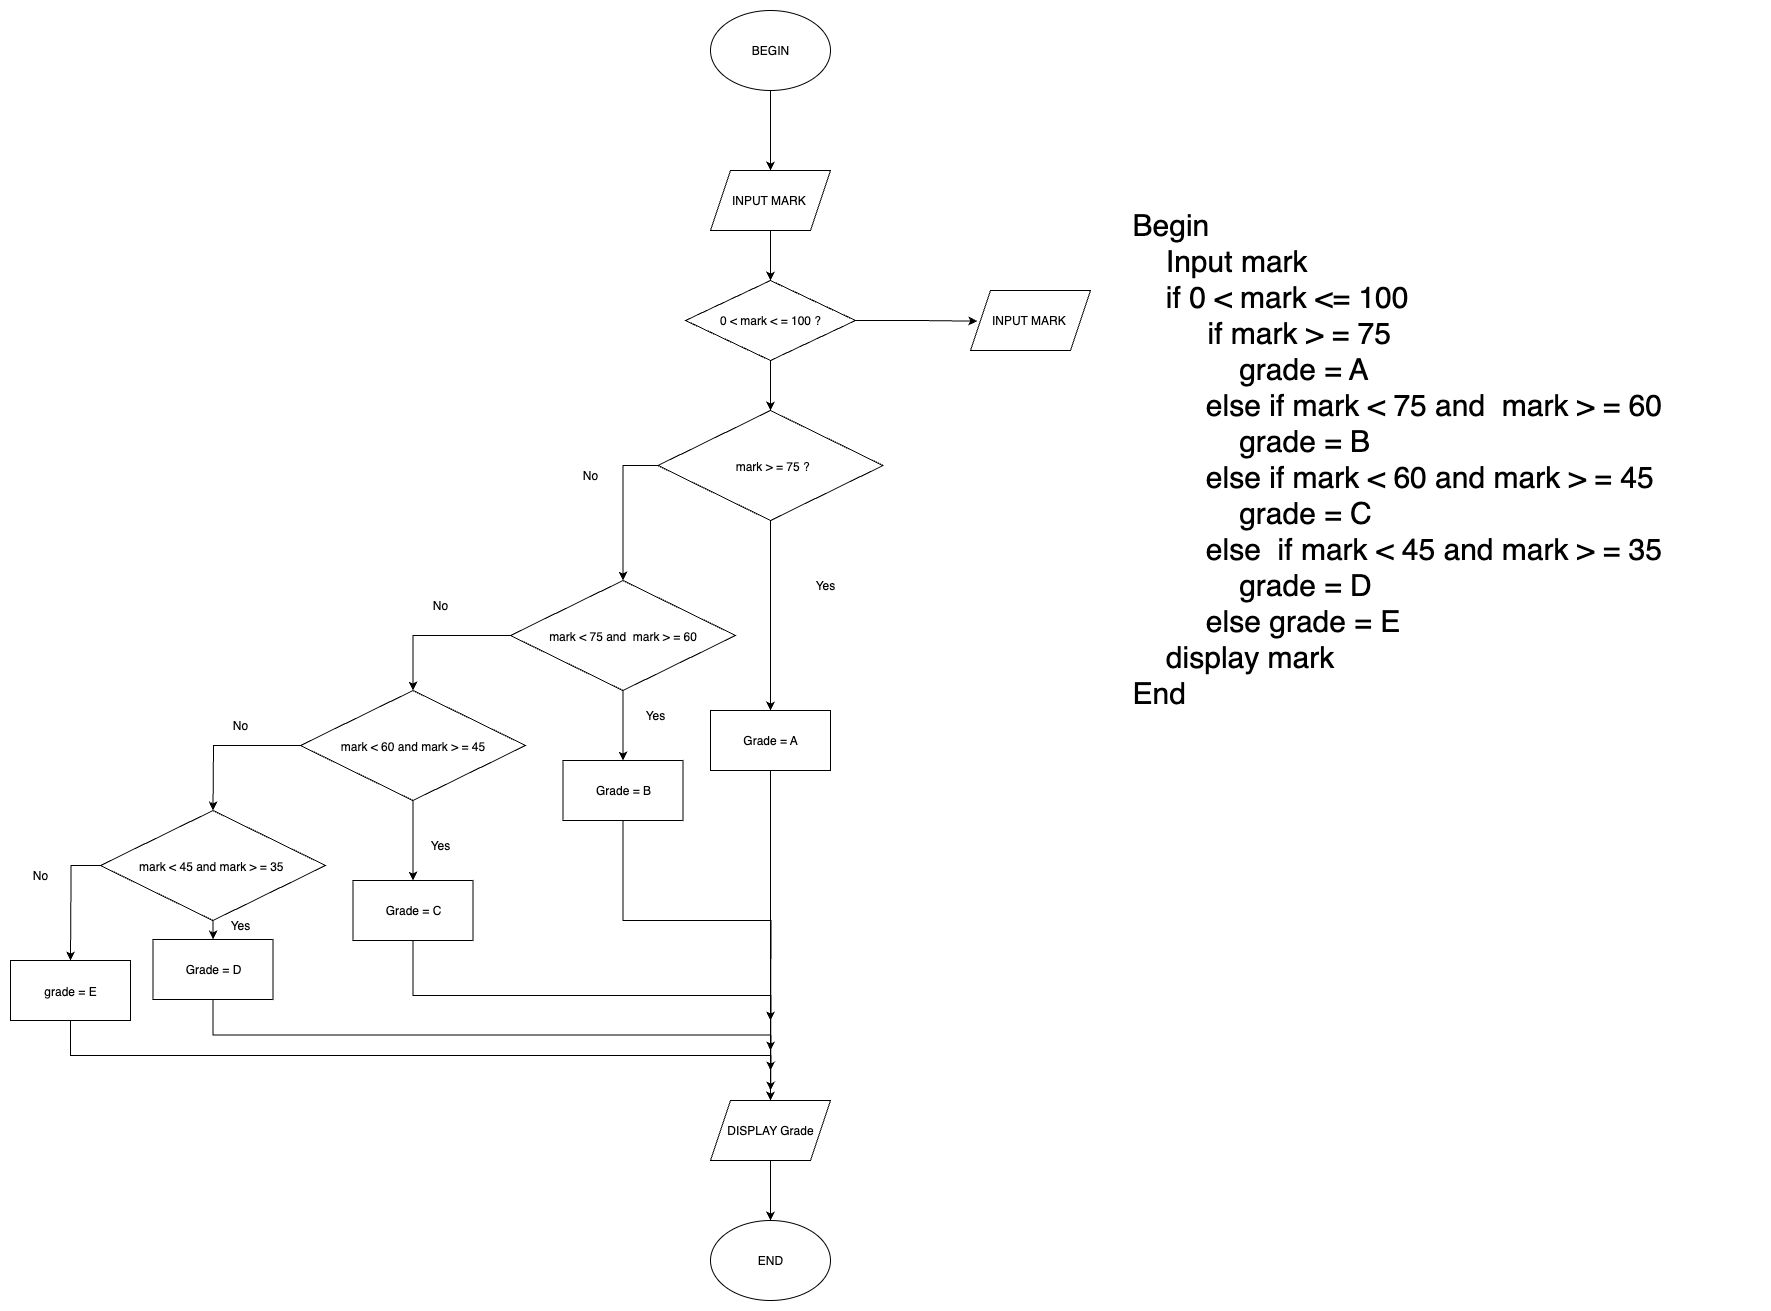

The diagram above was exported from draw.io. Its source (the exported page's mxGraphModel, read from the mxfile embedded in the PNG):
<mxGraphModel dx="2719" dy="1464" grid="1" gridSize="10" guides="1" tooltips="1" connect="1" arrows="1" fold="1" page="1" pageScale="1" pageWidth="827" pageHeight="1169" math="0" shadow="0">
  <root>
    <mxCell id="WIyWlLk6GJQsqaUBKTNV-0" />
    <mxCell id="WIyWlLk6GJQsqaUBKTNV-1" parent="WIyWlLk6GJQsqaUBKTNV-0" />
    <mxCell id="znstjm85Lvw7YNdk3dl_-140" value="" style="edgeStyle=orthogonalEdgeStyle;rounded=0;orthogonalLoop=1;jettySize=auto;html=1;" parent="WIyWlLk6GJQsqaUBKTNV-1" source="znstjm85Lvw7YNdk3dl_-127" target="znstjm85Lvw7YNdk3dl_-128" edge="1">
      <mxGeometry relative="1" as="geometry" />
    </mxCell>
    <mxCell id="znstjm85Lvw7YNdk3dl_-127" value="BEGIN" style="ellipse;whiteSpace=wrap;html=1;" parent="WIyWlLk6GJQsqaUBKTNV-1" vertex="1">
      <mxGeometry x="260" y="120" width="120" height="80" as="geometry" />
    </mxCell>
    <mxCell id="znstjm85Lvw7YNdk3dl_-141" value="" style="edgeStyle=orthogonalEdgeStyle;rounded=0;orthogonalLoop=1;jettySize=auto;html=1;" parent="WIyWlLk6GJQsqaUBKTNV-1" source="znstjm85Lvw7YNdk3dl_-128" target="znstjm85Lvw7YNdk3dl_-129" edge="1">
      <mxGeometry relative="1" as="geometry" />
    </mxCell>
    <mxCell id="znstjm85Lvw7YNdk3dl_-128" value="INPUT MARK&amp;nbsp;" style="shape=parallelogram;perimeter=parallelogramPerimeter;whiteSpace=wrap;html=1;fixedSize=1;" parent="WIyWlLk6GJQsqaUBKTNV-1" vertex="1">
      <mxGeometry x="260" y="280" width="120" height="60" as="geometry" />
    </mxCell>
    <mxCell id="znstjm85Lvw7YNdk3dl_-143" value="" style="edgeStyle=orthogonalEdgeStyle;rounded=0;orthogonalLoop=1;jettySize=auto;html=1;" parent="WIyWlLk6GJQsqaUBKTNV-1" source="znstjm85Lvw7YNdk3dl_-129" target="znstjm85Lvw7YNdk3dl_-133" edge="1">
      <mxGeometry relative="1" as="geometry" />
    </mxCell>
    <mxCell id="znstjm85Lvw7YNdk3dl_-129" value="0 &amp;lt; mark &amp;lt; = 100 ?" style="rhombus;whiteSpace=wrap;html=1;" parent="WIyWlLk6GJQsqaUBKTNV-1" vertex="1">
      <mxGeometry x="235" y="390" width="170" height="80" as="geometry" />
    </mxCell>
    <mxCell id="znstjm85Lvw7YNdk3dl_-144" style="edgeStyle=orthogonalEdgeStyle;rounded=0;orthogonalLoop=1;jettySize=auto;html=1;exitX=0;exitY=0.5;exitDx=0;exitDy=0;entryX=0.5;entryY=0;entryDx=0;entryDy=0;" parent="WIyWlLk6GJQsqaUBKTNV-1" source="znstjm85Lvw7YNdk3dl_-133" target="znstjm85Lvw7YNdk3dl_-134" edge="1">
      <mxGeometry relative="1" as="geometry" />
    </mxCell>
    <mxCell id="znstjm85Lvw7YNdk3dl_-156" style="edgeStyle=orthogonalEdgeStyle;rounded=0;orthogonalLoop=1;jettySize=auto;html=1;exitX=0.5;exitY=1;exitDx=0;exitDy=0;entryX=0.5;entryY=0;entryDx=0;entryDy=0;" parent="WIyWlLk6GJQsqaUBKTNV-1" source="znstjm85Lvw7YNdk3dl_-133" target="znstjm85Lvw7YNdk3dl_-154" edge="1">
      <mxGeometry relative="1" as="geometry" />
    </mxCell>
    <mxCell id="znstjm85Lvw7YNdk3dl_-133" value="&lt;p style=&quot;margin: 0px; font-variant-numeric: normal; font-variant-east-asian: normal; font-variant-alternates: normal; font-size-adjust: none; font-kerning: auto; font-optical-sizing: auto; font-feature-settings: normal; font-variation-settings: normal; font-variant-position: normal; font-variant-emoji: normal; font-stretch: normal; line-height: normal; text-align: start;&quot; class=&quot;p1&quot;&gt;&lt;font style=&quot;color: light-dark(rgb(0, 0, 0), rgb(255, 255, 255));&quot;&gt;&amp;nbsp;mark &amp;gt; = 75 ?&lt;/font&gt;&lt;/p&gt;" style="rhombus;whiteSpace=wrap;html=1;" parent="WIyWlLk6GJQsqaUBKTNV-1" vertex="1">
      <mxGeometry x="207.5" y="520" width="225" height="110" as="geometry" />
    </mxCell>
    <mxCell id="znstjm85Lvw7YNdk3dl_-145" style="edgeStyle=orthogonalEdgeStyle;rounded=0;orthogonalLoop=1;jettySize=auto;html=1;exitX=0;exitY=0.5;exitDx=0;exitDy=0;entryX=0.5;entryY=0;entryDx=0;entryDy=0;" parent="WIyWlLk6GJQsqaUBKTNV-1" source="znstjm85Lvw7YNdk3dl_-134" target="znstjm85Lvw7YNdk3dl_-135" edge="1">
      <mxGeometry relative="1" as="geometry" />
    </mxCell>
    <mxCell id="znstjm85Lvw7YNdk3dl_-164" value="" style="edgeStyle=orthogonalEdgeStyle;rounded=0;orthogonalLoop=1;jettySize=auto;html=1;" parent="WIyWlLk6GJQsqaUBKTNV-1" source="znstjm85Lvw7YNdk3dl_-134" target="znstjm85Lvw7YNdk3dl_-157" edge="1">
      <mxGeometry relative="1" as="geometry" />
    </mxCell>
    <mxCell id="znstjm85Lvw7YNdk3dl_-134" value="&lt;p style=&quot;margin: 0px; font-variant-numeric: normal; font-variant-east-asian: normal; font-variant-alternates: normal; font-size-adjust: none; font-kerning: auto; font-optical-sizing: auto; font-feature-settings: normal; font-variation-settings: normal; font-variant-position: normal; font-variant-emoji: normal; font-stretch: normal; line-height: normal; text-align: start;&quot; class=&quot;p1&quot;&gt;&lt;font style=&quot;color: light-dark(rgb(0, 0, 0), rgb(255, 255, 255));&quot;&gt;mark &amp;lt; 75 and&lt;span style=&quot;&quot; class=&quot;Apple-converted-space&quot;&gt;&amp;nbsp; &lt;/span&gt;mark &amp;gt; = 60&lt;/font&gt;&lt;/p&gt;" style="rhombus;whiteSpace=wrap;html=1;" parent="WIyWlLk6GJQsqaUBKTNV-1" vertex="1">
      <mxGeometry x="60" y="690" width="225" height="110" as="geometry" />
    </mxCell>
    <mxCell id="znstjm85Lvw7YNdk3dl_-146" style="edgeStyle=orthogonalEdgeStyle;rounded=0;orthogonalLoop=1;jettySize=auto;html=1;exitX=0;exitY=0.5;exitDx=0;exitDy=0;entryX=0.5;entryY=0;entryDx=0;entryDy=0;" parent="WIyWlLk6GJQsqaUBKTNV-1" source="znstjm85Lvw7YNdk3dl_-135" edge="1">
      <mxGeometry relative="1" as="geometry">
        <mxPoint x="-237.5" y="920" as="targetPoint" />
      </mxGeometry>
    </mxCell>
    <mxCell id="znstjm85Lvw7YNdk3dl_-163" value="" style="edgeStyle=orthogonalEdgeStyle;rounded=0;orthogonalLoop=1;jettySize=auto;html=1;" parent="WIyWlLk6GJQsqaUBKTNV-1" source="znstjm85Lvw7YNdk3dl_-135" target="znstjm85Lvw7YNdk3dl_-158" edge="1">
      <mxGeometry relative="1" as="geometry" />
    </mxCell>
    <mxCell id="znstjm85Lvw7YNdk3dl_-135" value="&lt;p style=&quot;margin: 0px; font-variant-numeric: normal; font-variant-east-asian: normal; font-variant-alternates: normal; font-size-adjust: none; font-kerning: auto; font-optical-sizing: auto; font-feature-settings: normal; font-variation-settings: normal; font-variant-position: normal; font-variant-emoji: normal; font-stretch: normal; line-height: normal; color: rgb(0, 0, 0); text-align: start;&quot; class=&quot;p1&quot;&gt;mark &amp;lt; 60 and mark &amp;gt; = 45&lt;/p&gt;" style="rhombus;whiteSpace=wrap;html=1;" parent="WIyWlLk6GJQsqaUBKTNV-1" vertex="1">
      <mxGeometry x="-150" y="800" width="225" height="110" as="geometry" />
    </mxCell>
    <mxCell id="znstjm85Lvw7YNdk3dl_-148" style="edgeStyle=orthogonalEdgeStyle;rounded=0;orthogonalLoop=1;jettySize=auto;html=1;exitX=0;exitY=0.5;exitDx=0;exitDy=0;entryX=0.5;entryY=0;entryDx=0;entryDy=0;" parent="WIyWlLk6GJQsqaUBKTNV-1" source="znstjm85Lvw7YNdk3dl_-137" edge="1">
      <mxGeometry relative="1" as="geometry">
        <mxPoint x="-380.0000000000001" y="1070" as="targetPoint" />
      </mxGeometry>
    </mxCell>
    <mxCell id="znstjm85Lvw7YNdk3dl_-161" value="" style="edgeStyle=orthogonalEdgeStyle;rounded=0;orthogonalLoop=1;jettySize=auto;html=1;" parent="WIyWlLk6GJQsqaUBKTNV-1" source="znstjm85Lvw7YNdk3dl_-137" target="znstjm85Lvw7YNdk3dl_-160" edge="1">
      <mxGeometry relative="1" as="geometry" />
    </mxCell>
    <mxCell id="znstjm85Lvw7YNdk3dl_-137" value="&lt;p style=&quot;margin: 0px; font-variant-numeric: normal; font-variant-east-asian: normal; font-variant-alternates: normal; font-size-adjust: none; font-kerning: auto; font-optical-sizing: auto; font-feature-settings: normal; font-variation-settings: normal; font-variant-position: normal; font-variant-emoji: normal; font-stretch: normal; line-height: normal; color: rgb(0, 0, 0); text-align: start;&quot; class=&quot;p1&quot;&gt;mark &amp;lt; 45 and mark &amp;gt; = 35&lt;span class=&quot;Apple-converted-space&quot;&gt;&amp;nbsp;&lt;/span&gt;&lt;/p&gt;" style="rhombus;whiteSpace=wrap;html=1;" parent="WIyWlLk6GJQsqaUBKTNV-1" vertex="1">
      <mxGeometry x="-350" y="920" width="225" height="110" as="geometry" />
    </mxCell>
    <mxCell id="znstjm85Lvw7YNdk3dl_-170" style="edgeStyle=orthogonalEdgeStyle;rounded=0;orthogonalLoop=1;jettySize=auto;html=1;exitX=0.5;exitY=1;exitDx=0;exitDy=0;" parent="WIyWlLk6GJQsqaUBKTNV-1" source="znstjm85Lvw7YNdk3dl_-139" edge="1">
      <mxGeometry relative="1" as="geometry">
        <mxPoint x="320" y="1200" as="targetPoint" />
      </mxGeometry>
    </mxCell>
    <mxCell id="znstjm85Lvw7YNdk3dl_-139" value="&lt;p style=&quot;margin: 0px; font-variant-numeric: normal; font-variant-east-asian: normal; font-variant-alternates: normal; font-size-adjust: none; font-kerning: auto; font-optical-sizing: auto; font-feature-settings: normal; font-variation-settings: normal; font-variant-position: normal; font-variant-emoji: normal; font-stretch: normal; line-height: normal; text-align: start;&quot; class=&quot;p1&quot;&gt;&lt;font style=&quot;color: light-dark(rgb(0, 0, 0), rgb(255, 255, 255));&quot;&gt;grade = E&lt;/font&gt;&lt;/p&gt;" style="rounded=0;whiteSpace=wrap;html=1;" parent="WIyWlLk6GJQsqaUBKTNV-1" vertex="1">
      <mxGeometry x="-440" y="1070" width="120" height="60" as="geometry" />
    </mxCell>
    <mxCell id="znstjm85Lvw7YNdk3dl_-142" style="edgeStyle=orthogonalEdgeStyle;rounded=0;orthogonalLoop=1;jettySize=auto;html=1;exitX=1;exitY=0.5;exitDx=0;exitDy=0;entryX=-0.027;entryY=0.508;entryDx=0;entryDy=0;entryPerimeter=0;" parent="WIyWlLk6GJQsqaUBKTNV-1" source="znstjm85Lvw7YNdk3dl_-129" edge="1">
      <mxGeometry relative="1" as="geometry">
        <mxPoint x="526.7599999999998" y="430.6400000000001" as="targetPoint" />
      </mxGeometry>
    </mxCell>
    <mxCell id="znstjm85Lvw7YNdk3dl_-149" value="No" style="text;html=1;align=center;verticalAlign=middle;whiteSpace=wrap;rounded=0;" parent="WIyWlLk6GJQsqaUBKTNV-1" vertex="1">
      <mxGeometry x="110" y="570" width="60" height="30" as="geometry" />
    </mxCell>
    <mxCell id="znstjm85Lvw7YNdk3dl_-150" value="No" style="text;html=1;align=center;verticalAlign=middle;whiteSpace=wrap;rounded=0;" parent="WIyWlLk6GJQsqaUBKTNV-1" vertex="1">
      <mxGeometry x="-40" y="700" width="60" height="30" as="geometry" />
    </mxCell>
    <mxCell id="znstjm85Lvw7YNdk3dl_-151" value="No" style="text;html=1;align=center;verticalAlign=middle;whiteSpace=wrap;rounded=0;" parent="WIyWlLk6GJQsqaUBKTNV-1" vertex="1">
      <mxGeometry x="-240" y="820" width="60" height="30" as="geometry" />
    </mxCell>
    <mxCell id="znstjm85Lvw7YNdk3dl_-153" value="No" style="text;html=1;align=center;verticalAlign=middle;whiteSpace=wrap;rounded=0;" parent="WIyWlLk6GJQsqaUBKTNV-1" vertex="1">
      <mxGeometry x="-440" y="970" width="60" height="30" as="geometry" />
    </mxCell>
    <mxCell id="znstjm85Lvw7YNdk3dl_-166" style="edgeStyle=orthogonalEdgeStyle;rounded=0;orthogonalLoop=1;jettySize=auto;html=1;exitX=0.5;exitY=1;exitDx=0;exitDy=0;entryX=0.5;entryY=0;entryDx=0;entryDy=0;" parent="WIyWlLk6GJQsqaUBKTNV-1" source="znstjm85Lvw7YNdk3dl_-154" target="znstjm85Lvw7YNdk3dl_-165" edge="1">
      <mxGeometry relative="1" as="geometry" />
    </mxCell>
    <mxCell id="znstjm85Lvw7YNdk3dl_-154" value="Grade = A" style="rounded=0;whiteSpace=wrap;html=1;" parent="WIyWlLk6GJQsqaUBKTNV-1" vertex="1">
      <mxGeometry x="260" y="820" width="120" height="60" as="geometry" />
    </mxCell>
    <mxCell id="znstjm85Lvw7YNdk3dl_-167" style="edgeStyle=orthogonalEdgeStyle;rounded=0;orthogonalLoop=1;jettySize=auto;html=1;exitX=0.5;exitY=1;exitDx=0;exitDy=0;" parent="WIyWlLk6GJQsqaUBKTNV-1" source="znstjm85Lvw7YNdk3dl_-157" edge="1">
      <mxGeometry relative="1" as="geometry">
        <mxPoint x="320" y="1130" as="targetPoint" />
      </mxGeometry>
    </mxCell>
    <mxCell id="znstjm85Lvw7YNdk3dl_-157" value="Grade = B" style="rounded=0;whiteSpace=wrap;html=1;" parent="WIyWlLk6GJQsqaUBKTNV-1" vertex="1">
      <mxGeometry x="112.5" y="870" width="120" height="60" as="geometry" />
    </mxCell>
    <mxCell id="znstjm85Lvw7YNdk3dl_-168" style="edgeStyle=orthogonalEdgeStyle;rounded=0;orthogonalLoop=1;jettySize=auto;html=1;exitX=0.5;exitY=1;exitDx=0;exitDy=0;" parent="WIyWlLk6GJQsqaUBKTNV-1" source="znstjm85Lvw7YNdk3dl_-158" edge="1">
      <mxGeometry relative="1" as="geometry">
        <mxPoint x="320" y="1160" as="targetPoint" />
      </mxGeometry>
    </mxCell>
    <mxCell id="znstjm85Lvw7YNdk3dl_-158" value="Grade = C" style="rounded=0;whiteSpace=wrap;html=1;" parent="WIyWlLk6GJQsqaUBKTNV-1" vertex="1">
      <mxGeometry x="-97.5" y="990" width="120" height="60" as="geometry" />
    </mxCell>
    <mxCell id="znstjm85Lvw7YNdk3dl_-169" style="edgeStyle=orthogonalEdgeStyle;rounded=0;orthogonalLoop=1;jettySize=auto;html=1;exitX=0.5;exitY=1;exitDx=0;exitDy=0;" parent="WIyWlLk6GJQsqaUBKTNV-1" source="znstjm85Lvw7YNdk3dl_-160" edge="1">
      <mxGeometry relative="1" as="geometry">
        <mxPoint x="320" y="1180" as="targetPoint" />
      </mxGeometry>
    </mxCell>
    <mxCell id="znstjm85Lvw7YNdk3dl_-160" value="Grade = D" style="rounded=0;whiteSpace=wrap;html=1;" parent="WIyWlLk6GJQsqaUBKTNV-1" vertex="1">
      <mxGeometry x="-297.5" y="1049" width="120" height="60" as="geometry" />
    </mxCell>
    <mxCell id="znstjm85Lvw7YNdk3dl_-172" value="" style="edgeStyle=orthogonalEdgeStyle;rounded=0;orthogonalLoop=1;jettySize=auto;html=1;" parent="WIyWlLk6GJQsqaUBKTNV-1" source="znstjm85Lvw7YNdk3dl_-165" target="znstjm85Lvw7YNdk3dl_-171" edge="1">
      <mxGeometry relative="1" as="geometry" />
    </mxCell>
    <mxCell id="znstjm85Lvw7YNdk3dl_-165" value="DISPLAY Grade" style="shape=parallelogram;perimeter=parallelogramPerimeter;whiteSpace=wrap;html=1;fixedSize=1;" parent="WIyWlLk6GJQsqaUBKTNV-1" vertex="1">
      <mxGeometry x="260" y="1210" width="120" height="60" as="geometry" />
    </mxCell>
    <mxCell id="znstjm85Lvw7YNdk3dl_-171" value="END" style="ellipse;whiteSpace=wrap;html=1;" parent="WIyWlLk6GJQsqaUBKTNV-1" vertex="1">
      <mxGeometry x="260" y="1330" width="120" height="80" as="geometry" />
    </mxCell>
    <mxCell id="znstjm85Lvw7YNdk3dl_-173" value="Yes" style="text;html=1;align=center;verticalAlign=middle;whiteSpace=wrap;rounded=0;" parent="WIyWlLk6GJQsqaUBKTNV-1" vertex="1">
      <mxGeometry x="345" y="680" width="60" height="30" as="geometry" />
    </mxCell>
    <mxCell id="znstjm85Lvw7YNdk3dl_-174" value="Yes" style="text;html=1;align=center;verticalAlign=middle;whiteSpace=wrap;rounded=0;" parent="WIyWlLk6GJQsqaUBKTNV-1" vertex="1">
      <mxGeometry x="175" y="810" width="60" height="30" as="geometry" />
    </mxCell>
    <mxCell id="znstjm85Lvw7YNdk3dl_-175" value="Yes" style="text;html=1;align=center;verticalAlign=middle;whiteSpace=wrap;rounded=0;" parent="WIyWlLk6GJQsqaUBKTNV-1" vertex="1">
      <mxGeometry x="-40" y="940" width="60" height="30" as="geometry" />
    </mxCell>
    <mxCell id="znstjm85Lvw7YNdk3dl_-176" value="Yes" style="text;html=1;align=center;verticalAlign=middle;whiteSpace=wrap;rounded=0;" parent="WIyWlLk6GJQsqaUBKTNV-1" vertex="1">
      <mxGeometry x="-240" y="1020" width="60" height="30" as="geometry" />
    </mxCell>
    <mxCell id="znstjm85Lvw7YNdk3dl_-177" value="&lt;font style=&quot;font-size: 30px;&quot;&gt;Begin&lt;br&gt;&lt;span style=&quot;white-space: pre;&quot;&gt;&amp;nbsp;&amp;nbsp;&amp;nbsp;&amp;nbsp;&lt;/span&gt;Input mark&lt;br&gt;&lt;span style=&quot;white-space: pre;&quot;&gt;&amp;nbsp;&amp;nbsp;&amp;nbsp;&amp;nbsp;&lt;/span&gt;if 0 &amp;lt; mark &amp;lt;= 100&lt;br&gt;&lt;span style=&quot;white-space: pre;&quot;&gt;&amp;nbsp;&amp;nbsp;&lt;span style=&quot;white-space: pre;&quot;&gt;&#09;&lt;/span&gt;&lt;/span&gt;&lt;/font&gt;&lt;span style=&quot;font-size: 30px; background-color: transparent; color: light-dark(rgb(0, 0, 0), rgb(255, 255, 255)); white-space: pre;&quot;&gt;&amp;nbsp;&lt;/span&gt;&lt;span style=&quot;font-size: 30px; background-color: transparent; color: light-dark(rgb(0, 0, 0), rgb(255, 255, 255));&quot;&gt;if mark &amp;gt; = 75&lt;/span&gt;&lt;blockquote style=&quot;margin: 0 0 0 40px; border: none; padding: 0px;&quot;&gt;&lt;font style=&quot;font-size: 30px;&quot;&gt;&lt;span style=&quot;white-space: pre;&quot;&gt;&amp;nbsp;&amp;nbsp;&amp;nbsp;&amp;nbsp;&lt;/span&gt;&lt;span style=&quot;white-space: pre;&quot;&gt;&amp;nbsp;&amp;nbsp;&amp;nbsp;&amp;nbsp;&lt;/span&gt;grade = A&lt;br&gt;&lt;/font&gt;&lt;font style=&quot;font-size: 30px;&quot;&gt;&lt;span style=&quot;white-space: pre;&quot;&gt;&amp;nbsp;&amp;nbsp;&amp;nbsp;&amp;nbsp;&lt;/span&gt;else if mark &amp;lt; 75 and&lt;span class=&quot;Apple-converted-space&quot;&gt;&amp;nbsp; &lt;/span&gt;mark &amp;gt; = 60&lt;br&gt;&lt;/font&gt;&lt;font style=&quot;font-size: 30px;&quot;&gt;&lt;span style=&quot;white-space: pre;&quot;&gt;&amp;nbsp;&amp;nbsp;&amp;nbsp;&amp;nbsp;&lt;/span&gt;&lt;span style=&quot;white-space: pre;&quot;&gt;&amp;nbsp;&amp;nbsp;&amp;nbsp;&amp;nbsp;&lt;/span&gt;grade = B&lt;br&gt;&lt;/font&gt;&lt;font style=&quot;font-size: 30px;&quot;&gt;&lt;span style=&quot;white-space: pre;&quot;&gt;&amp;nbsp;&amp;nbsp;&amp;nbsp;&amp;nbsp;&lt;/span&gt;else if mark &amp;lt; 60 and mark &amp;gt; = 45&lt;span class=&quot;Apple-converted-space&quot;&gt;&amp;nbsp;&lt;br&gt;&lt;/span&gt;&lt;/font&gt;&lt;font style=&quot;font-size: 30px;&quot;&gt;&lt;span style=&quot;white-space: pre;&quot;&gt;&amp;nbsp;&amp;nbsp;&amp;nbsp;&amp;nbsp;&lt;/span&gt;&lt;span style=&quot;white-space: pre;&quot;&gt;&amp;nbsp;&amp;nbsp;&amp;nbsp;&amp;nbsp;&lt;/span&gt;grade = C&lt;br&gt;&lt;/font&gt;&lt;font style=&quot;font-size: 30px;&quot;&gt;&lt;span style=&quot;white-space: pre;&quot;&gt;&amp;nbsp;&amp;nbsp;&amp;nbsp;&amp;nbsp;&lt;/span&gt;else&lt;span class=&quot;Apple-converted-space&quot;&gt;&amp;nbsp; &lt;/span&gt;if mark &amp;lt; 45 and mark &amp;gt; = 35&lt;span class=&quot;Apple-converted-space&quot;&gt;&amp;nbsp;&lt;br&gt;&lt;/span&gt;&lt;/font&gt;&lt;font style=&quot;font-size: 30px;&quot;&gt;&lt;span style=&quot;white-space: pre;&quot;&gt;&amp;nbsp;&amp;nbsp;&amp;nbsp;&amp;nbsp;&lt;/span&gt;&lt;span style=&quot;white-space: pre;&quot;&gt;&amp;nbsp;&amp;nbsp;&amp;nbsp;&amp;nbsp;&lt;/span&gt;grade = D&lt;br&gt;&lt;/font&gt;&lt;font style=&quot;font-size: 30px;&quot;&gt;&lt;span style=&quot;white-space: pre;&quot;&gt;&amp;nbsp;&amp;nbsp;&amp;nbsp;&amp;nbsp;&lt;/span&gt;else grade = E&lt;/font&gt;&lt;/blockquote&gt;&lt;font style=&quot;font-size: 30px;&quot;&gt;&lt;span style=&quot;white-space: pre;&quot;&gt;&amp;nbsp;&amp;nbsp;&amp;nbsp;&amp;nbsp;&lt;/span&gt;display mark&lt;span class=&quot;Apple-converted-space&quot;&gt;&amp;nbsp;&lt;/span&gt;&lt;br&gt;End&lt;/font&gt;" style="text;whiteSpace=wrap;html=1;" parent="WIyWlLk6GJQsqaUBKTNV-1" vertex="1">
      <mxGeometry x="680" y="310" width="630" height="880" as="geometry" />
    </mxCell>
    <mxCell id="KmAiP9ANJaiPJsj3DIfl-0" value="INPUT MARK&amp;nbsp;" style="shape=parallelogram;perimeter=parallelogramPerimeter;whiteSpace=wrap;html=1;fixedSize=1;" vertex="1" parent="WIyWlLk6GJQsqaUBKTNV-1">
      <mxGeometry x="520" y="400" width="120" height="60" as="geometry" />
    </mxCell>
  </root>
</mxGraphModel>